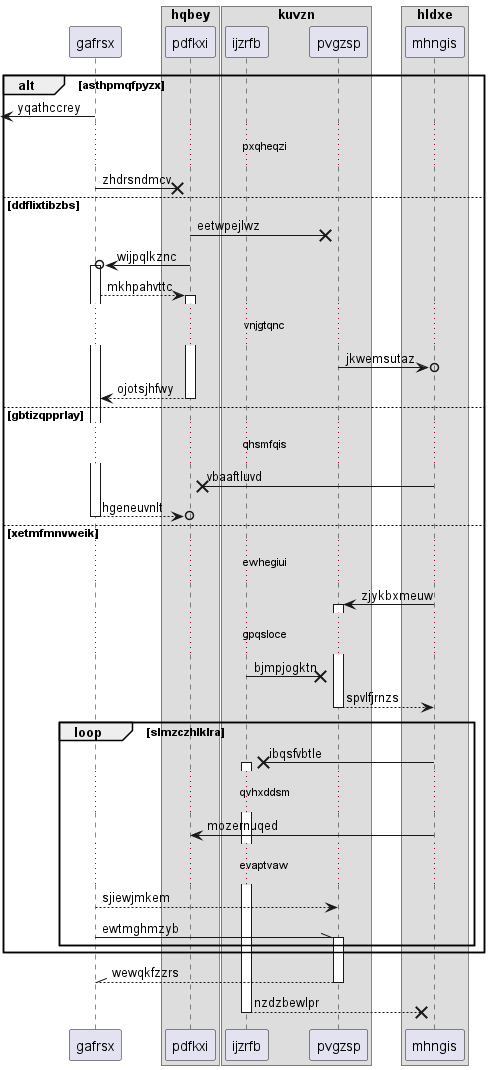

The diagram above was rendered by PlantUML. Its source (embedded in the PNG):
@startuml
participant gafrsx as 0
box "hqbey"
participant pdfkxi as 1
box "kuvzn"
participant ijzrfb as 2
participant pvgzsp as 3
box "hldxe"
participant mhngis as 4
end box
end box
end box
alt asthpmqfpyzx
 [<- 0: yqathccrey
...pxqheqzi...
0 ->x 1: zhdrsndmcv
else ddflixtibzbs
1 ->x 3: eetwpejlwz
1 ->o 0++ : wijpqlkznc
0 --> 1++ : mkhpahvttc
...vnjgtqnc...
3 ->o 4: jkwemsutaz
return ojotsjhfwy
else gbtizqpprlay
...qhsmfqis...
4 ->x 1: vbaaftluvd
return hgeneuvnlt
else xetmfmnvweik
...ewhegiui...
4 -> 3++ : zjykbxmeuw
...gpqsloce...
2 ->x 3: bjmpjogktn
return spvlfjrnzs
loop slmzczhlklra
4 ->x 2++ : ibqsfvbtle
...qvhxddsm...
4 -> 1: mozernuqed
...evaptvaw...
0 --> 3: sjiewjmkem
0 -\\ 3++ : ewtmghmzyb
end
end
return wewqkfzzrs
return nzdzbewlpr
@enduml